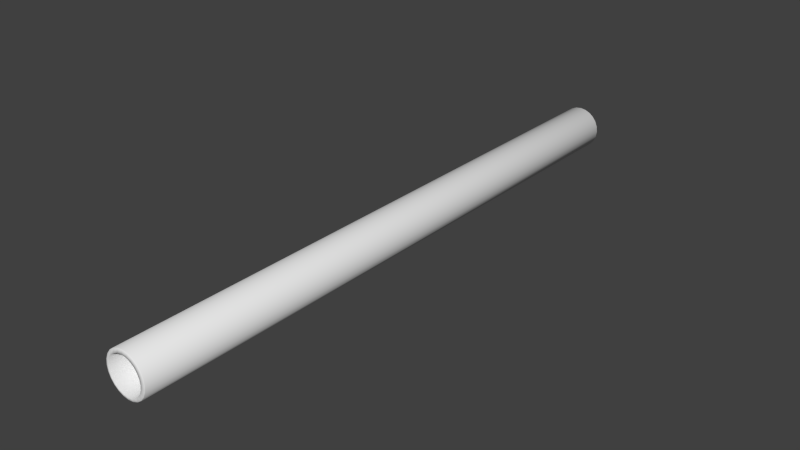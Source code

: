 # Source: w_pipe.blend  (saved by Blender 2.79.0; exported with 4.5.12 LTS)
import bpy
from mathutils import Matrix  # noqa: F401  (used for matrix-valued properties, if any)

bpy.ops.wm.read_factory_settings(use_empty=True)
scene = bpy.context.scene
scene.name = 'Scene'

# ---- collections
col_collection_1 = bpy.data.collections.new('Collection 1'); scene.collection.children.link(col_collection_1)

# ---- world
world_world = bpy.data.worlds.new('World'); scene.world = world_world
world_world.color = (0.05088, 0.05088, 0.05088)
world_world.use_sun_shadow = False
world_world.sun_shadow_jitter_overblur = 0.0
world_world.cycles.sampling_method = 'NONE'
world_world.cycles.sample_map_resolution = 256

# ---- meshes
me_cylinder = bpy.data.meshes.new('Cylinder')
me_cylinder.from_pydata([(4.1e-10, 0.7186, 0.04263), (0.01103, 0.7186, 0.04118), (0.02132, 0.7186, 0.03692), (0.03015, 0.7186, 0.03015), (0.03692, 0.7186, 0.02132), (0.04118, 0.7186, 0.01103), (0.04263, 0.7186, -4.004e-08), (0.04118, 0.7186, -0.01103), (0.03692, 0.7186, -0.02132), (0.03015, 0.7186, -0.03015), (0.02132, 0.7186, -0.03692), (0.01103, 0.7186, -0.04118), (1.701e-08, 0.7186, -0.04263), (-0.01103, 0.7186, -0.04118), (-0.02132, 0.7186, -0.03692), (-0.03015, 0.7186, -0.03015), (-0.03692, 0.7186, -0.02132), (-0.04118, 0.7186, -0.01103), (-0.04263, 0.7186, -7.181e-08), (-0.04118, 0.7186, 0.01103), (-0.03692, 0.7186, 0.02132), (-0.03015, 0.7186, 0.03015), (-0.02132, 0.7186, 0.03692), (-0.01103, 0.7186, 0.04118), (2.18e-09, 0.5614, 0.005841), (0.001512, 0.5614, 0.005642), (0.002921, 0.5614, 0.005059), (0.00413, 0.5614, 0.00413), (0.005059, 0.5614, 0.002921), (0.005642, 0.5614, 0.001512), (0.005841, 0.5614, -4.935e-08), (0.005642, 0.5614, -0.001512), (0.005059, 0.5614, -0.002921), (0.00413, 0.5614, -0.00413), (0.002921, 0.5614, -0.005059), (0.001512, 0.5614, -0.005642), (4.454e-09, 0.5614, -0.005841), (-0.001512, 0.5614, -0.005642), (-0.002921, 0.5614, -0.005059), (-0.00413, 0.5614, -0.00413), (-0.005059, 0.5614, -0.002921), (-0.005642, 0.5614, -0.001512), (-0.005841, 0.5614, -5.37e-08), (-0.005642, 0.5614, 0.001512), (-0.005059, 0.5614, 0.002921), (-0.00413, 0.5614, 0.00413), (-0.002921, 0.5614, 0.005059), (-0.001512, 0.5614, 0.005642), (2.177e-10, -0.7214, 0.04267), (0.01104, -0.7214, 0.04122), (0.02134, -0.7214, 0.03695), (0.03017, -0.7214, 0.03017), (0.03695, -0.7214, 0.02134), (0.04122, -0.7214, 0.01104), (0.04267, -0.7214, 7.207e-08), (0.04122, -0.7214, -0.01104), (0.03695, -0.7214, -0.02134), (0.03017, -0.7214, -0.03017), (0.02134, -0.7214, -0.03695), (0.01104, -0.7214, -0.04122), (1.683e-08, -0.7214, -0.04267), (-0.01104, -0.7214, -0.04122), (-0.02134, -0.7214, -0.03695), (-0.03017, -0.7214, -0.03017), (-0.03695, -0.7214, -0.02134), (-0.04122, -0.7214, -0.01104), (-0.04267, -0.7214, 4.028e-08), (-0.04122, -0.7214, 0.01104), (-0.03695, -0.7214, 0.02134), (-0.03017, -0.7214, 0.03017), (-0.02134, -0.7214, 0.03695), (-0.01104, -0.7214, 0.04122), (9.573e-10, -0.5363, 0.005821), (0.001507, -0.5363, 0.005622), (0.00291, -0.5363, 0.005041), (0.004116, -0.5363, 0.004116), (0.005041, -0.5363, 0.00291), (0.005622, -0.5363, 0.001507), (0.005821, -0.5363, 5.224e-08), (0.005622, -0.5363, -0.001506), (0.005041, -0.5363, -0.00291), (0.004116, -0.5363, -0.004116), (0.00291, -0.5363, -0.005041), (0.001507, -0.5363, -0.005622), (3.224e-09, -0.5363, -0.005821), (-0.001507, -0.5363, -0.005622), (-0.00291, -0.5363, -0.005041), (-0.004116, -0.5363, -0.004116), (-0.005041, -0.5363, -0.00291), (-0.005622, -0.5363, -0.001506), (-0.005821, -0.5363, 4.79e-08), (-0.005622, -0.5363, 0.001507), (-0.005041, -0.5363, 0.00291), (-0.004116, -0.5363, 0.004116), (-0.00291, -0.5363, 0.005041), (-0.001507, -0.5363, 0.005622), (-2.714e-10, -0.7185, 0.0512), (-2.169e-10, -0.7196, 0.05025), (0.01301, -0.7196, 0.04854), (0.01325, -0.7185, 0.04946), (0.02512, -0.7196, 0.04352), (0.0256, -0.7185, 0.04434), (0.03553, -0.7196, 0.03553), (0.0362, -0.7185, 0.0362), (0.04352, -0.7196, 0.02512), (0.04434, -0.7185, 0.0256), (0.04854, -0.7196, 0.01301), (0.04946, -0.7185, 0.01325), (0.05025, -0.7196, 7.603e-08), (0.0512, -0.7185, 7.645e-08), (0.04854, -0.7196, -0.01301), (0.04946, -0.7185, -0.01325), (0.04352, -0.7196, -0.02512), (0.04434, -0.7185, -0.0256), (0.03553, -0.7196, -0.03553), (0.0362, -0.7185, -0.0362), (0.02512, -0.7196, -0.04352), (0.0256, -0.7185, -0.04434), (0.01301, -0.7196, -0.04854), (0.01325, -0.7185, -0.04946), (1.935e-08, -0.7196, -0.05025), (1.967e-08, -0.7185, -0.0512), (-0.01301, -0.7196, -0.04854), (-0.01325, -0.7185, -0.04946), (-0.02512, -0.7196, -0.04352), (-0.0256, -0.7185, -0.04434), (-0.03553, -0.7196, -0.03553), (-0.0362, -0.7185, -0.0362), (-0.04352, -0.7196, -0.02512), (-0.04434, -0.7185, -0.0256), (-0.04854, -0.7196, -0.01301), (-0.04946, -0.7185, -0.01325), (-0.05025, -0.7196, 3.859e-08), (-0.0512, -0.7185, 3.83e-08), (-0.04854, -0.7196, 0.01301), (-0.04946, -0.7185, 0.01325), (-0.04352, -0.7196, 0.02512), (-0.04434, -0.7185, 0.0256), (-0.03553, -0.7196, 0.03553), (-0.0362, -0.7185, 0.0362), (-0.02512, -0.7196, 0.04352), (-0.0256, -0.7185, 0.04434), (-0.01301, -0.7196, 0.04854), (-0.01325, -0.7185, 0.04946), (-1.753e-10, 0.7167, 0.04999), (-2.714e-10, 0.7152, 0.0512), (0.01325, 0.7152, 0.04946), (0.01294, 0.7167, 0.04829), (0.0256, 0.7152, 0.04434), (0.025, 0.7167, 0.04329), (0.0362, 0.7152, 0.0362), (0.03535, 0.7167, 0.03535), (0.04434, 0.7152, 0.0256), (0.04329, 0.7167, 0.025), (0.04946, 0.7152, 0.01325), (0.04829, 0.7167, 0.01294), (0.0512, 0.7152, -3.782e-08), (0.04999, 0.7167, -3.822e-08), (0.04946, 0.7152, -0.01325), (0.04829, 0.7167, -0.01294), (0.04434, 0.7152, -0.0256), (0.04329, 0.7167, -0.025), (0.0362, 0.7152, -0.0362), (0.03535, 0.7167, -0.03535), (0.0256, 0.7152, -0.04434), (0.025, 0.7167, -0.04329), (0.01325, 0.7152, -0.04946), (0.01294, 0.7167, -0.04829), (1.967e-08, 0.7152, -0.0512), (1.929e-08, 0.7167, -0.04999), (-0.01325, 0.7152, -0.04946), (-0.01294, 0.7167, -0.04829), (-0.0256, 0.7152, -0.04434), (-0.025, 0.7167, -0.04329), (-0.0362, 0.7152, -0.0362), (-0.03535, 0.7167, -0.03535), (-0.04434, 0.7152, -0.0256), (-0.04329, 0.7167, -0.025), (-0.04946, 0.7152, -0.01325), (-0.04829, 0.7167, -0.01294), (-0.0512, 0.7152, -7.596e-08), (-0.04999, 0.7167, -7.546e-08), (-0.04946, 0.7152, 0.01325), (-0.04829, 0.7167, 0.01294), (-0.04434, 0.7152, 0.0256), (-0.04329, 0.7167, 0.025), (-0.0362, 0.7152, 0.0362), (-0.03535, 0.7167, 0.03535), (-0.0256, 0.7152, 0.04434), (-0.025, 0.7167, 0.04329), (-0.01325, 0.7152, 0.04946), (-0.01294, 0.7167, 0.04829)], [], [(191, 144, 0, 23), (100, 98, 49, 50), (102, 100, 50, 51), (104, 102, 51, 52), (106, 104, 52, 53), (108, 106, 53, 54), (110, 108, 54, 55), (112, 110, 55, 56), (114, 112, 56, 57), (116, 114, 57, 58), (118, 116, 58, 59), (120, 118, 59, 60), (122, 120, 60, 61), (124, 122, 61, 62), (126, 124, 62, 63), (128, 126, 63, 64), (130, 128, 64, 65), (132, 130, 65, 66), (134, 132, 66, 67), (136, 134, 67, 68), (138, 136, 68, 69), (140, 138, 69, 70), (156, 109, 111, 158), (97, 142, 71, 48), (142, 140, 70, 71), (174, 127, 129, 176), (184, 137, 139, 186), (150, 103, 105, 152), (160, 113, 115, 162), (190, 143, 96, 145), (170, 123, 125, 172), (180, 133, 135, 182), (154, 107, 109, 156), (166, 119, 121, 168), (176, 129, 131, 178), (186, 139, 141, 188), (152, 105, 107, 154), (162, 115, 117, 164), (172, 125, 127, 174), (182, 135, 137, 184), (146, 99, 101, 148), (148, 101, 103, 150), (158, 111, 113, 160), (168, 121, 123, 170), (178, 131, 133, 180), (188, 141, 143, 190), (155, 157, 6, 5), (164, 117, 119, 166), (8, 9, 33, 32), (23, 0, 24, 47), (1, 2, 26, 25), (16, 17, 41, 40), (9, 10, 34, 33), (2, 3, 27, 26), (17, 18, 42, 41), (10, 11, 35, 34), (3, 4, 28, 27), (18, 19, 43, 42), (11, 12, 36, 35), (4, 5, 29, 28), (19, 20, 44, 43), (12, 13, 37, 36), (5, 6, 30, 29), (20, 21, 45, 44), (13, 14, 38, 37), (6, 7, 31, 30), (21, 22, 46, 45), (14, 15, 39, 38), (7, 8, 32, 31), (22, 23, 47, 46), (0, 1, 25, 24), (15, 16, 40, 39), (24, 25, 26, 27, 28, 29, 30, 31, 32, 33, 34, 35, 36, 37, 38, 39, 40, 41, 42, 43, 44, 45, 46, 47), (165, 167, 11, 10), (175, 177, 16, 15), (185, 187, 21, 20), (151, 153, 4, 3), (161, 163, 9, 8), (144, 147, 1, 0), (171, 173, 14, 13), (181, 183, 19, 18), (157, 159, 7, 6), (167, 169, 12, 11), (177, 179, 17, 16), (187, 189, 22, 21), (153, 155, 5, 4), (163, 165, 10, 9), (173, 175, 15, 14), (183, 185, 20, 19), (147, 149, 2, 1), (149, 151, 3, 2), (159, 161, 8, 7), (169, 171, 13, 12), (179, 181, 18, 17), (189, 191, 23, 22), (48, 71, 95, 72), (50, 49, 73, 74), (65, 64, 88, 89), (58, 57, 81, 82), (51, 50, 74, 75), (66, 65, 89, 90), (59, 58, 82, 83), (52, 51, 75, 76), (67, 66, 90, 91), (60, 59, 83, 84), (53, 52, 76, 77), (68, 67, 91, 92), (61, 60, 84, 85), (54, 53, 77, 78), (69, 68, 92, 93), (62, 61, 85, 86), (55, 54, 78, 79), (70, 69, 93, 94), (63, 62, 86, 87), (56, 55, 79, 80), (71, 70, 94, 95), (49, 48, 72, 73), (64, 63, 87, 88), (57, 56, 80, 81), (73, 72, 95, 94, 93, 92, 91, 90, 89, 88, 87, 86, 85, 84, 83, 82, 81, 80, 79, 78, 77, 76, 75, 74), (99, 96, 97, 98), (101, 99, 98, 100), (103, 101, 100, 102), (105, 103, 102, 104), (107, 105, 104, 106), (109, 107, 106, 108), (111, 109, 108, 110), (113, 111, 110, 112), (115, 113, 112, 114), (117, 115, 114, 116), (119, 117, 116, 118), (121, 119, 118, 120), (123, 121, 120, 122), (125, 123, 122, 124), (127, 125, 124, 126), (129, 127, 126, 128), (131, 129, 128, 130), (133, 131, 130, 132), (135, 133, 132, 134), (137, 135, 134, 136), (139, 137, 136, 138), (141, 139, 138, 140), (143, 141, 140, 142), (96, 143, 142, 97), (98, 97, 48, 49), (145, 146, 147, 144), (146, 148, 149, 147), (148, 150, 151, 149), (150, 152, 153, 151), (152, 154, 155, 153), (154, 156, 157, 155), (156, 158, 159, 157), (158, 160, 161, 159), (160, 162, 163, 161), (162, 164, 165, 163), (164, 166, 167, 165), (166, 168, 169, 167), (168, 170, 171, 169), (170, 172, 173, 171), (172, 174, 175, 173), (174, 176, 177, 175), (176, 178, 179, 177), (178, 180, 181, 179), (180, 182, 183, 181), (182, 184, 185, 183), (184, 186, 187, 185), (186, 188, 189, 187), (188, 190, 191, 189), (190, 145, 144, 191), (145, 96, 99, 146)])
me_cylinder.polygons.foreach_set('use_smooth', [True] * 170)
_uv = me_cylinder.uv_layers.new(name='UVMap')
_uv.uv.foreach_set('vector', [0.1322, 0.9828, 0.1089, 0.9858, 0.1089, 0.9726, 0.1287, 0.97, 0.154, 0.9745, 0.1323, 0.9835, 0.1288, 0.9704, 0.1472, 0.9628, 0.1727, 0.9602, 0.154, 0.9745, 0.1472, 0.9628, 0.1631, 0.9506, 0.187, 0.9415, 0.1727, 0.9602, 0.1631, 0.9506, 0.1753, 0.9347, 0.196, 0.9198, 0.187, 0.9415, 0.1753, 0.9347, 0.1829, 0.9163, 0.1991, 0.8965, 0.196, 0.9198, 0.1829, 0.9163, 0.1855, 0.8965, 0.196, 0.8731, 0.1991, 0.8965, 0.1855, 0.8965, 0.1829, 0.8766, 0.187, 0.8514, 0.196, 0.8731, 0.1829, 0.8766, 0.1753, 0.8582, 0.1727, 0.8327, 0.187, 0.8514, 0.1753, 0.8582, 0.1631, 0.8423, 0.154, 0.8184, 0.1727, 0.8327, 0.1631, 0.8423, 0.1472, 0.8302, 0.1323, 0.8094, 0.154, 0.8184, 0.1472, 0.8302, 0.1288, 0.8225, 0.109, 0.8063, 0.1323, 0.8094, 0.1288, 0.8225, 0.109, 0.8199, 0.08564, 0.8094, 0.109, 0.8063, 0.109, 0.8199, 0.08916, 0.8225, 0.0639, 0.8184, 0.08564, 0.8094, 0.08916, 0.8225, 0.07069, 0.8302, 0.04523, 0.8327, 0.0639, 0.8184, 0.07069, 0.8302, 0.05484, 0.8423, 0.0309, 0.8514, 0.04523, 0.8327, 0.05484, 0.8423, 0.04268, 0.8582, 0.0219, 0.8731, 0.0309, 0.8514, 0.04268, 0.8582, 0.03503, 0.8766, 0.01883, 0.8965, 0.0219, 0.8731, 0.03503, 0.8766, 0.03242, 0.8965, 0.0219, 0.9198, 0.01883, 0.8965, 0.03242, 0.8965, 0.03503, 0.9163, 0.0309, 0.9415, 0.0219, 0.9198, 0.03503, 0.9163, 0.04268, 0.9347, 0.04523, 0.9602, 0.0309, 0.9415, 0.04268, 0.9347, 0.05484, 0.9506, 0.0639, 0.9745, 0.04523, 0.9602, 0.05484, 0.9506, 0.07069, 0.9628, 0.5541, 1.011, 0.5541, 0.01215, 0.5469, 0.01215, 0.5469, 1.011, 0.109, 0.9866, 0.08564, 0.9835, 0.08916, 0.9704, 0.109, 0.973, 0.08564, 0.9835, 0.0639, 0.9745, 0.07069, 0.9628, 0.08916, 0.9704, 0.4685, 0.9991, 0.4685, 0.0006747, 0.4613, 0.0006746, 0.4613, 0.9991, 0.4613, 0.9991, 0.4613, 0.0006747, 0.4685, 0.0006746, 0.4685, 0.9991, 0.5324, 0.9991, 0.5324, 0.0006748, 0.5396, 0.0006747, 0.5396, 0.9991, 0.5396, 0.9991, 0.5396, 0.0006747, 0.5324, 0.0006746, 0.5324, 0.9991, 0.4888, 0.9991, 0.4888, 0.0006747, 0.5005, 0.0006746, 0.5005, 0.9991, 0.4888, 0.9991, 0.4888, 0.0006747, 0.4779, 0.0006746, 0.4779, 0.9991, 0.4469, 0.9991, 0.4469, 0.0006745, 0.4537, 0.0006746, 0.4537, 0.9991, 0.5472, 0.9991, 0.5472, 0.0006747, 0.5541, 0.0006746, 0.5541, 0.9991, 0.5122, 0.9991, 0.5122, 0.0006747, 0.5005, 0.0006746, 0.5005, 0.9991, 0.4613, 0.9991, 0.4613, 0.0006745, 0.4531, 0.0006746, 0.4531, 0.9991, 0.4685, 0.9991, 0.4685, 0.0006747, 0.4779, 0.0006746, 0.4779, 0.9991, 0.5396, 0.9991, 0.5396, 0.0006748, 0.5472, 0.0006746, 0.5472, 0.9991, 0.5324, 0.9991, 0.5324, 0.0006747, 0.5231, 0.0006746, 0.5231, 0.9991, 0.4779, 0.9991, 0.4779, 0.0006747, 0.4685, 0.0006746, 0.4685, 0.9991, 0.4537, 0.9991, 0.4537, 0.0006747, 0.4613, 0.0006746, 0.4613, 0.9991, 0.5122, 0.9991, 0.5122, 0.0006747, 0.5231, 0.0006746, 0.5231, 0.9991, 0.5231, 0.9991, 0.5231, 0.0006747, 0.5324, 0.0006747, 0.5324, 0.9991, 0.5469, 0.9991, 0.5469, 0.0006745, 0.5396, 0.0006746, 0.5396, 0.9991, 0.5005, 0.9991, 0.5005, 0.0006747, 0.4888, 0.0006746, 0.4888, 0.9991, 0.4531, 1.015, 0.4531, 0.01618, 0.4469, 0.01618, 0.4469, 1.015, 0.4779, 0.9991, 0.4779, 0.0006747, 0.4888, 0.0006746, 0.4888, 0.9991, 0.02207, 0.9192, 0.019, 0.8959, 0.03223, 0.8959, 0.03485, 0.9158, 0.5231, 0.9991, 0.5231, 0.0006747, 0.5122, 0.0006746, 0.5122, 0.9991, 0.1073, 0.5981, 0.1073, 0.578, 0.01645, 0.6371, 0.01645, 0.6398, 0.1073, 0.74, 0.1073, 0.7433, 0.01645, 0.6597, 0.01645, 0.6593, 0.1073, 0.74, 0.1073, 0.7303, 0.01645, 0.658, 0.01645, 0.6593, 0.1073, 0.5981, 0.1073, 0.6214, 0.01645, 0.643, 0.01645, 0.6398, 0.1073, 0.578, 0.1073, 0.5626, 0.01645, 0.635, 0.01645, 0.6371, 0.1073, 0.7303, 0.1073, 0.7149, 0.01645, 0.6559, 0.01645, 0.658, 0.1073, 0.6214, 0.1073, 0.6465, 0.01645, 0.6465, 0.01645, 0.643, 0.1073, 0.5626, 0.1073, 0.5529, 0.01645, 0.6337, 0.01645, 0.635, 0.1073, 0.7149, 0.1073, 0.6949, 0.01645, 0.6531, 0.01645, 0.6559, 0.1073, 0.6465, 0.1073, 0.6715, 0.01645, 0.6499, 0.01645, 0.6465, 0.1073, 0.5529, 0.1073, 0.5496, 0.01645, 0.6332, 0.01645, 0.6337, 0.1073, 0.6949, 0.1073, 0.6715, 0.01645, 0.6499, 0.01645, 0.6531, 0.1073, 0.6715, 0.1073, 0.6949, 0.01645, 0.6531, 0.01645, 0.6499, 0.1073, 0.5496, 0.1073, 0.5529, 0.01645, 0.6337, 0.01645, 0.6332, 0.1073, 0.6715, 0.1073, 0.6465, 0.01645, 0.6465, 0.01645, 0.6499, 0.1073, 0.6949, 0.1073, 0.7149, 0.01645, 0.6559, 0.01645, 0.6531, 0.1073, 0.5529, 0.1073, 0.5626, 0.01645, 0.635, 0.01645, 0.6337, 0.1073, 0.6465, 0.1073, 0.6214, 0.01645, 0.643, 0.01645, 0.6465, 0.1073, 0.7149, 0.1073, 0.7303, 0.01645, 0.658, 0.01645, 0.6559, 0.1073, 0.5626, 0.1073, 0.578, 0.01645, 0.6371, 0.01645, 0.635, 0.1073, 0.6214, 0.1073, 0.5981, 0.01645, 0.6398, 0.01645, 0.643, 0.1073, 0.7303, 0.1073, 0.74, 0.01645, 0.6593, 0.01645, 0.658, 0.1073, 0.7433, 0.1073, 0.74, 0.01645, 0.6593, 0.01645, 0.6597, 0.1073, 0.578, 0.1073, 0.5981, 0.01645, 0.6398, 0.01645, 0.6371, 0.1089, 0.9065, 0.1062, 0.9061, 0.1036, 0.905, 0.1015, 0.9034, 0.0998, 0.9012, 0.09875, 0.8987, 0.0984, 0.8959, 0.09875, 0.8932, 0.0998, 0.8907, 0.1015, 0.8885, 0.1036, 0.8869, 0.1062, 0.8858, 0.1089, 0.8854, 0.1116, 0.8858, 0.1142, 0.8869, 0.1163, 0.8885, 0.118, 0.8907, 0.119, 0.8932, 0.1194, 0.8959, 0.119, 0.8987, 0.118, 0.9012, 0.1163, 0.9034, 0.1142, 0.905, 0.1116, 0.9061, 0.06395, 0.8181, 0.08563, 0.8091, 0.08906, 0.8219, 0.07057, 0.8296, 0.1725, 0.8324, 0.1868, 0.851, 0.1753, 0.8576, 0.1631, 0.8417, 0.1868, 0.9409, 0.1725, 0.9595, 0.1631, 0.9502, 0.1753, 0.9343, 0.04533, 0.9595, 0.03105, 0.9409, 0.04251, 0.9343, 0.05469, 0.9502, 0.03105, 0.851, 0.04533, 0.8324, 0.05469, 0.8417, 0.04251, 0.8576, 0.1089, 0.9858, 0.08563, 0.9828, 0.08906, 0.97, 0.1089, 0.9726, 0.1322, 0.8091, 0.1538, 0.8181, 0.1472, 0.8296, 0.1287, 0.8219, 0.1988, 0.8959, 0.1957, 0.9192, 0.183, 0.9158, 0.1856, 0.8959, 0.019, 0.8959, 0.02207, 0.8727, 0.03485, 0.8761, 0.03223, 0.8959, 0.08563, 0.8091, 0.1089, 0.8061, 0.1089, 0.8193, 0.08906, 0.8219, 0.1868, 0.851, 0.1957, 0.8727, 0.183, 0.8761, 0.1753, 0.8576, 0.1725, 0.9595, 0.1538, 0.9738, 0.1472, 0.9623, 0.1631, 0.9502, 0.03105, 0.9409, 0.02207, 0.9192, 0.03485, 0.9158, 0.04251, 0.9343, 0.04533, 0.8324, 0.06395, 0.8181, 0.07057, 0.8296, 0.05469, 0.8417, 0.1538, 0.8181, 0.1725, 0.8324, 0.1631, 0.8417, 0.1472, 0.8296, 0.1957, 0.9192, 0.1868, 0.9409, 0.1753, 0.9343, 0.183, 0.9158, 0.08563, 0.9828, 0.06395, 0.9738, 0.07057, 0.9623, 0.08906, 0.97, 0.06395, 0.9738, 0.04533, 0.9595, 0.05469, 0.9502, 0.07057, 0.9623, 0.02207, 0.8727, 0.03105, 0.851, 0.04251, 0.8576, 0.03485, 0.8761, 0.1089, 0.8061, 0.1322, 0.8091, 0.1287, 0.8219, 0.1089, 0.8193, 0.1957, 0.8727, 0.1988, 0.8959, 0.1856, 0.8959, 0.183, 0.8761, 0.1538, 0.9738, 0.1322, 0.9828, 0.1287, 0.97, 0.1472, 0.9623, 0.1099, 0.5471, 0.1099, 0.5505, 0.01463, 0.6337, 0.01463, 0.6332, 0.1099, 0.5605, 0.1099, 0.5505, 0.01463, 0.6337, 0.01463, 0.6351, 0.1099, 0.6726, 0.1099, 0.6967, 0.01463, 0.6536, 0.01463, 0.6504, 0.1099, 0.7332, 0.1099, 0.7173, 0.01463, 0.6565, 0.01463, 0.6586, 0.1099, 0.5763, 0.1099, 0.5605, 0.01463, 0.6351, 0.01463, 0.6372, 0.1099, 0.6468, 0.1099, 0.6726, 0.01463, 0.6504, 0.01463, 0.6468, 0.1099, 0.7432, 0.1099, 0.7332, 0.01463, 0.6586, 0.01463, 0.66, 0.1099, 0.597, 0.1099, 0.5763, 0.01463, 0.6372, 0.01463, 0.64, 0.1099, 0.621, 0.1099, 0.6468, 0.01463, 0.6468, 0.01463, 0.6433, 0.1099, 0.7466, 0.1099, 0.7432, 0.01463, 0.66, 0.01463, 0.6604, 0.1099, 0.621, 0.1099, 0.597, 0.01463, 0.64, 0.01463, 0.6433, 0.1099, 0.597, 0.1099, 0.621, 0.01463, 0.6433, 0.01463, 0.64, 0.1099, 0.7432, 0.1099, 0.7466, 0.01463, 0.6604, 0.01463, 0.66, 0.1099, 0.6468, 0.1099, 0.621, 0.01463, 0.6433, 0.01463, 0.6468, 0.1099, 0.5763, 0.1099, 0.597, 0.01463, 0.64, 0.01463, 0.6372, 0.1099, 0.7332, 0.1099, 0.7432, 0.01463, 0.66, 0.01463, 0.6586, 0.1099, 0.6726, 0.1099, 0.6468, 0.01463, 0.6468, 0.01463, 0.6504, 0.1099, 0.5605, 0.1099, 0.5763, 0.01463, 0.6372, 0.01463, 0.6351, 0.1099, 0.7173, 0.1099, 0.7332, 0.01463, 0.6586, 0.01463, 0.6565, 0.1099, 0.6967, 0.1099, 0.6726, 0.01463, 0.6504, 0.01463, 0.6536, 0.1099, 0.5505, 0.1099, 0.5605, 0.01463, 0.6351, 0.01463, 0.6337, 0.1099, 0.5505, 0.1099, 0.5471, 0.01463, 0.6332, 0.01463, 0.6337, 0.1099, 0.6967, 0.1099, 0.7173, 0.01463, 0.6565, 0.01463, 0.6536, 0.1099, 0.7173, 0.1099, 0.6967, 0.01463, 0.6536, 0.01463, 0.6565, 0.1117, 0.9065, 0.109, 0.9069, 0.1063, 0.9065, 0.1037, 0.9055, 0.1016, 0.9038, 0.09993, 0.9017, 0.09888, 0.8992, 0.09853, 0.8965, 0.09888, 0.8938, 0.09993, 0.8912, 0.1016, 0.8891, 0.1037, 0.8874, 0.1063, 0.8864, 0.109, 0.886, 0.1117, 0.8864, 0.1142, 0.8874, 0.1164, 0.8891, 0.118, 0.8912, 0.1191, 0.8938, 0.1194, 0.8965, 0.1191, 0.8992, 0.118, 0.9017, 0.1164, 0.9038, 0.1142, 0.9055, 0.5122, 0.0006746, 0.5005, 0.0006747, 0.5006, 0.0, 0.5121, 0.0, 0.5231, 0.0006746, 0.5122, 0.0006747, 0.5123, 0.0, 0.523, 0.0, 0.5324, 0.0006747, 0.5231, 0.0006747, 0.5232, 8.305e-10, 0.5323, 8.858e-08, 0.5396, 0.0006747, 0.5324, 0.0006748, 0.5325, 8.941e-08, 0.5395, 8.941e-08, 0.5472, 0.0006746, 0.5396, 0.0006748, 0.5397, 8.858e-08, 0.5471, 8.305e-10, 0.5541, 0.0006746, 0.5472, 0.0006747, 0.5473, 0.0, 0.554, 0.0, 0.5469, 0.01215, 0.5541, 0.01215, 0.554, 0.01147, 0.547, 0.01147, 0.5396, 0.0006746, 0.5469, 0.0006745, 0.5469, 0.0, 0.5397, 0.0, 0.5324, 0.0006746, 0.5396, 0.0006747, 0.5395, 0.0, 0.5325, 0.0, 0.5231, 0.0006746, 0.5324, 0.0006747, 0.5323, 0.0, 0.5232, 0.0, 0.5122, 0.0006746, 0.5231, 0.0006747, 0.523, 0.0, 0.5123, 0.0, 0.5005, 0.0006746, 0.5122, 0.0006747, 0.5121, 0.0, 0.5006, 0.0, 0.4888, 0.0006746, 0.5005, 0.0006747, 0.5004, 0.0, 0.4889, 0.0, 0.4779, 0.0006746, 0.4888, 0.0006747, 0.4887, 0.0, 0.478, 0.0, 0.4685, 0.0006746, 0.4779, 0.0006747, 0.4778, 0.0, 0.4686, 0.0, 0.4613, 0.0006746, 0.4685, 0.0006747, 0.4684, 0.0, 0.4614, 0.0, 0.4531, 0.0006746, 0.4613, 0.0006745, 0.4612, 0.0, 0.4532, 0.0, 0.4469, 0.01618, 0.4531, 0.01618, 0.4531, 0.0155, 0.4469, 0.0155, 0.4537, 0.0006746, 0.4469, 0.0006745, 0.4469, 0.0, 0.4537, 0.0, 0.4613, 0.0006746, 0.4537, 0.0006747, 0.4538, 0.0, 0.4613, 0.0, 0.4685, 0.0006746, 0.4613, 0.0006747, 0.4614, 0.0, 0.4684, 0.0, 0.4779, 0.0006746, 0.4685, 0.0006747, 0.4686, 0.0, 0.4778, 0.0, 0.4888, 0.0006746, 0.4779, 0.0006747, 0.478, 0.0, 0.4887, 0.0, 0.5005, 0.0006746, 0.4888, 0.0006747, 0.4889, 0.0, 0.5004, 0.0, 0.1323, 0.9835, 0.109, 0.9866, 0.109, 0.973, 0.1288, 0.9704, 0.5005, 0.9991, 0.5122, 0.9991, 0.512, 1.0, 0.5006, 1.0, 0.5122, 0.9991, 0.5231, 0.9991, 0.5229, 1.0, 0.5123, 1.0, 0.5231, 0.9991, 0.5324, 0.9991, 0.5323, 1.0, 0.5232, 1.0, 0.5324, 0.9991, 0.5396, 0.9991, 0.5395, 1.0, 0.5325, 1.0, 0.5396, 0.9991, 0.5472, 0.9991, 0.5471, 1.0, 0.5397, 1.0, 0.5472, 0.9991, 0.5541, 0.9991, 0.554, 1.0, 0.5473, 1.0, 0.5541, 1.011, 0.5469, 1.011, 0.547, 1.011, 0.554, 1.011, 0.5469, 0.9991, 0.5396, 0.9991, 0.5397, 1.0, 0.5469, 1.0, 0.5396, 0.9991, 0.5324, 0.9991, 0.5325, 1.0, 0.5395, 1.0, 0.5324, 0.9991, 0.5231, 0.9991, 0.5232, 1.0, 0.5323, 1.0, 0.5231, 0.9991, 0.5122, 0.9991, 0.5123, 1.0, 0.5229, 1.0, 0.5122, 0.9991, 0.5005, 0.9991, 0.5006, 1.0, 0.512, 1.0, 0.5005, 0.9991, 0.4888, 0.9991, 0.4889, 1.0, 0.5003, 1.0, 0.4888, 0.9991, 0.4779, 0.9991, 0.478, 1.0, 0.4886, 1.0, 0.4779, 0.9991, 0.4685, 0.9991, 0.4686, 1.0, 0.4778, 1.0, 0.4685, 0.9991, 0.4613, 0.9991, 0.4614, 1.0, 0.4684, 1.0, 0.4613, 0.9991, 0.4531, 0.9991, 0.4532, 1.0, 0.4612, 1.0, 0.4531, 1.015, 0.4469, 1.015, 0.447, 1.016, 0.4531, 1.016, 0.4469, 0.9991, 0.4537, 0.9991, 0.4537, 1.0, 0.447, 1.0, 0.4537, 0.9991, 0.4613, 0.9991, 0.4612, 1.0, 0.4538, 1.0, 0.4613, 0.9991, 0.4685, 0.9991, 0.4684, 1.0, 0.4614, 1.0, 0.4685, 0.9991, 0.4779, 0.9991, 0.4778, 1.0, 0.4686, 1.0, 0.4779, 0.9991, 0.4888, 0.9991, 0.4886, 1.0, 0.478, 1.0, 0.4888, 0.9991, 0.5005, 0.9991, 0.5003, 1.0, 0.4889, 1.0, 0.5005, 0.9991, 0.5005, 0.0006747, 0.5122, 0.0006746, 0.5122, 0.9991])
me_cylinder.use_remesh_preserve_volume = False
me_cylinder.use_remesh_preserve_attributes = False
me_cylinder.use_mirror_vertex_groups = False
me_cylinder.update()

# ---- objects
ob_cylinder = bpy.data.objects.new('Cylinder', me_cylinder)

# ---- transforms, parenting, visibility, modifiers, constraints
ob_cylinder.location = (0.0, 0.0, 0.0)
ob_cylinder.lineart.crease_threshold = 0.0

# ---- collection membership
col_collection_1.objects.link(ob_cylinder)

# ---- scene / render settings (as saved in the file)
scene.frame_start = 1; scene.frame_end = 2; scene.frame_set(1)
scene.render.engine = 'BLENDER_EEVEE_NEXT'
scene.render.resolution_percentage = 50
scene.render.dither_intensity = 0.0
scene.cycles.use_denoising = False
scene.cycles.samples = 10
scene.cycles.sampling_pattern = 'TABULATED_SOBOL'
scene.cycles.light_sampling_threshold = 0.0
scene.cycles.use_adaptive_sampling = False
scene.cycles.use_light_tree = False
scene.cycles.blur_glossy = 0.0
scene.cycles.pixel_filter_type = 'GAUSSIAN'
scene.cycles.sample_clamp_indirect = 0.0
scene.view_settings.view_transform = 'Standard'
bpy.context.view_layer.update()

# ---- added for rendering (the .blend has no active camera and no usable light): camera, sun
cam_auto = bpy.data.cameras.new('AutoCamera')
cam_auto.lens = 50.0
cam_auto.sensor_width = 36.0
cam_auto.clip_end = 1000.0
ob_auto_camera = bpy.data.objects.new('AutoCamera', cam_auto)
scene.collection.objects.link(ob_auto_camera)
ob_auto_camera.location = (1.33904, -1.60826, 1.07124)
ob_auto_camera.rotation_euler = (1.09748, -7.21219e-08, 0.694738)
scene.camera = ob_auto_camera
light_auto_sun = bpy.data.lights.new('AutoSun', 'SUN')
light_auto_sun.energy = 3.0
light_auto_sun.angle = 0.0523599
ob_auto_sun = bpy.data.objects.new('AutoSun', light_auto_sun)
scene.collection.objects.link(ob_auto_sun)
ob_auto_sun.rotation_euler = (0.872665, 0.174533, 0.523599)
bpy.context.view_layer.update()
